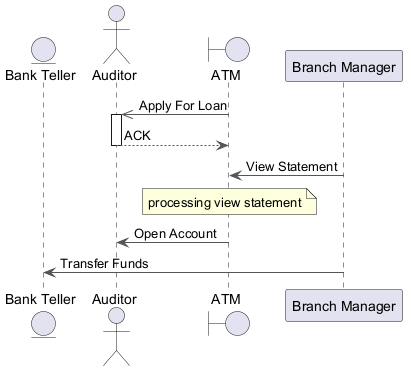

The diagram above was rendered by PlantUML. Its source (embedded in the PNG):
@startuml
skinparam backgroundColor #FFFFFF
skinparam classBackgroundColor #F3E5F5
skinparam classBorderColor #6A1B9A
skinparam ArrowColor #555555
entity "Bank Teller" as BT
actor "Auditor" as A
boundary "ATM" as A2
participant "Branch Manager" as BM
A2 ->> A : Apply For Loan
activate A
A --> A2 : ACK
deactivate A
BM -> A2 : View Statement
note over A2 : processing view statement
A2 -> A : Open Account
BM -> BT : Transfer Funds
@enduml